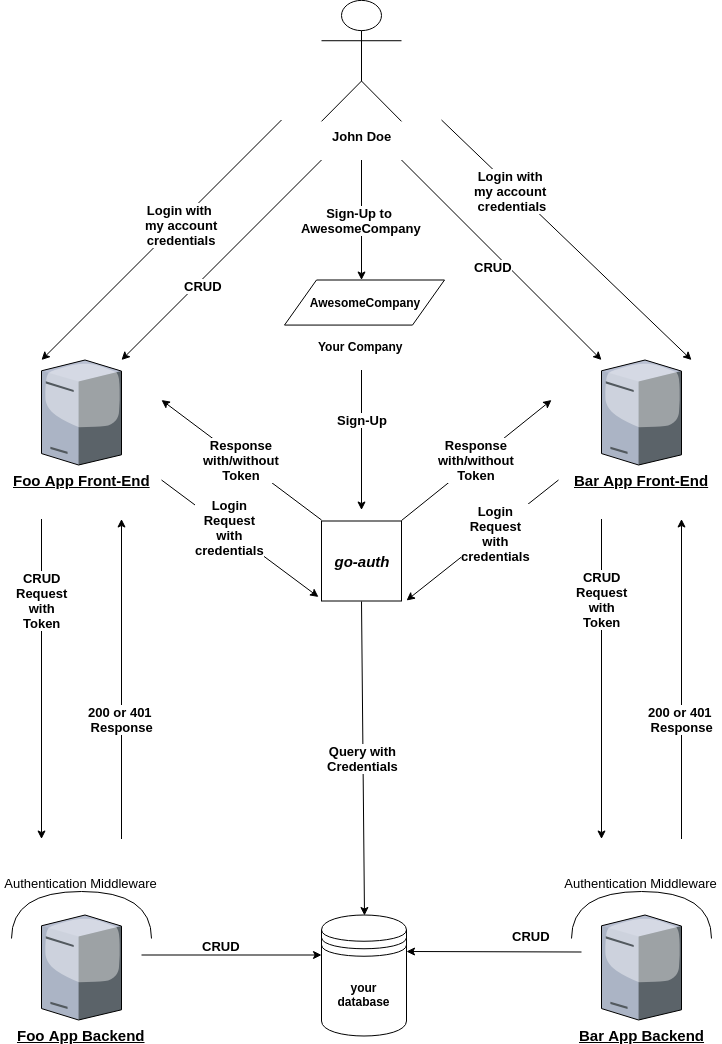

The diagram above was exported from draw.io. Its source (the exported page's mxGraphModel, read from the mxfile embedded in the PNG):
<mxGraphModel dx="1394" dy="803" grid="1" gridSize="10" guides="1" tooltips="1" connect="1" arrows="1" fold="1" page="1" pageScale="1" pageWidth="827" pageHeight="1169" math="0" shadow="0">
  <root>
    <mxCell id="0" />
    <mxCell id="1" parent="0" />
    <mxCell id="OVB4IWlcaRJStQECbDz--3" value="&lt;b&gt;&lt;i&gt;&lt;font style=&quot;font-size: 15px&quot;&gt;go-&lt;/font&gt;&lt;font style=&quot;font-size: 15px&quot;&gt;auth&lt;/font&gt;&lt;/i&gt;&lt;/b&gt;" style="whiteSpace=wrap;html=1;aspect=fixed;" parent="1" vertex="1">
      <mxGeometry x="361" y="560.5" width="80" height="80" as="geometry" />
    </mxCell>
    <mxCell id="OVB4IWlcaRJStQECbDz--1" value="&lt;b&gt;your&lt;br&gt;database&lt;/b&gt;" style="shape=datastore;whiteSpace=wrap;html=1;" parent="1" vertex="1">
      <mxGeometry x="361" y="954.5" width="85" height="121" as="geometry" />
    </mxCell>
    <mxCell id="OVB4IWlcaRJStQECbDz--8" value="" style="group" parent="1" vertex="1" connectable="0">
      <mxGeometry x="324" y="319.5" width="160" height="80" as="geometry" />
    </mxCell>
    <mxCell id="OVB4IWlcaRJStQECbDz--6" value="&lt;b&gt;AwesomeCompany&lt;/b&gt;" style="shape=parallelogram;perimeter=parallelogramPerimeter;whiteSpace=wrap;html=1;" parent="OVB4IWlcaRJStQECbDz--8" vertex="1">
      <mxGeometry width="160" height="45.07042253521127" as="geometry" />
    </mxCell>
    <mxCell id="OVB4IWlcaRJStQECbDz--7" value="&lt;span&gt;&lt;b&gt;Your Company&lt;/b&gt;&lt;/span&gt;" style="text;html=1;resizable=0;points=[];autosize=1;align=left;verticalAlign=top;spacingTop=-4;" parent="OVB4IWlcaRJStQECbDz--8" vertex="1">
      <mxGeometry x="32" y="57.46478873239437" width="100" height="20" as="geometry" />
    </mxCell>
    <mxCell id="OVB4IWlcaRJStQECbDz--16" value="&lt;b&gt;&lt;u&gt;&lt;font style=&quot;font-size: 15px&quot;&gt;Foo App Backend&lt;/font&gt;&lt;/u&gt;&lt;/b&gt;" style="verticalLabelPosition=bottom;aspect=fixed;html=1;verticalAlign=top;strokeColor=none;align=center;outlineConnect=0;shape=mxgraph.citrix.license_server;fillColor=none;gradientColor=none;" parent="1" vertex="1">
      <mxGeometry x="81" y="954.5" width="80" height="105" as="geometry" />
    </mxCell>
    <mxCell id="OVB4IWlcaRJStQECbDz--17" value="&lt;b&gt;&lt;font style=&quot;font-size: 15px&quot;&gt;&lt;u&gt;Foo App Front-End&lt;/u&gt;&lt;/font&gt;&lt;/b&gt;" style="verticalLabelPosition=bottom;aspect=fixed;html=1;verticalAlign=top;strokeColor=none;align=center;outlineConnect=0;shape=mxgraph.citrix.license_server;fillColor=none;gradientColor=none;" parent="1" vertex="1">
      <mxGeometry x="81" y="399.5" width="80" height="105" as="geometry" />
    </mxCell>
    <mxCell id="OVB4IWlcaRJStQECbDz--18" value="&lt;b&gt;CRUD&lt;br&gt;Request&lt;br&gt;with&lt;br&gt;Token&lt;br&gt;&lt;/b&gt;" style="endArrow=classic;html=1;fontSize=13;" parent="1" edge="1">
      <mxGeometry x="-0.4937" width="50" height="50" relative="1" as="geometry">
        <mxPoint x="81" y="558.5" as="sourcePoint" />
        <mxPoint x="81" y="878.5" as="targetPoint" />
        <mxPoint as="offset" />
      </mxGeometry>
    </mxCell>
    <mxCell id="OVB4IWlcaRJStQECbDz--19" value="" style="endArrow=classic;html=1;" parent="1" edge="1">
      <mxGeometry width="50" height="50" relative="1" as="geometry">
        <mxPoint x="181" y="994.5" as="sourcePoint" />
        <mxPoint x="361" y="994.5" as="targetPoint" />
      </mxGeometry>
    </mxCell>
    <mxCell id="OVB4IWlcaRJStQECbDz--20" value="&lt;b style=&quot;font-size: 13px;&quot;&gt;CRUD&lt;/b&gt;" style="text;html=1;resizable=0;points=[];align=center;verticalAlign=middle;labelBackgroundColor=#ffffff;fontSize=13;" parent="OVB4IWlcaRJStQECbDz--19" vertex="1" connectable="0">
      <mxGeometry x="-0.2717" y="-3" relative="1" as="geometry">
        <mxPoint x="13.5" y="-13" as="offset" />
      </mxGeometry>
    </mxCell>
    <mxCell id="OVB4IWlcaRJStQECbDz--21" value="" style="shape=requiredInterface;html=1;verticalLabelPosition=bottom;fillColor=none;gradientColor=none;fontSize=13;rotation=270;" parent="1" vertex="1">
      <mxGeometry x="97.5" y="884.5" width="47" height="140" as="geometry" />
    </mxCell>
    <mxCell id="OVB4IWlcaRJStQECbDz--23" value="&lt;span&gt;Authentication Middleware&lt;/span&gt;" style="text;html=1;strokeColor=none;fillColor=none;align=center;verticalAlign=middle;whiteSpace=wrap;rounded=0;fontSize=13;" parent="1" vertex="1">
      <mxGeometry x="40" y="912.5" width="161" height="20" as="geometry" />
    </mxCell>
    <mxCell id="OVB4IWlcaRJStQECbDz--27" value="John Doe" style="shape=umlActor;verticalLabelPosition=bottom;labelBackgroundColor=#ffffff;verticalAlign=top;html=1;outlineConnect=0;fillColor=none;gradientColor=none;fontSize=13;fontStyle=1" parent="1" vertex="1">
      <mxGeometry x="361" y="39.882352941176464" width="80" height="121" as="geometry" />
    </mxCell>
    <mxCell id="OVB4IWlcaRJStQECbDz--28" value="" style="endArrow=classic;html=1;fontSize=13;" parent="1" edge="1">
      <mxGeometry width="50" height="50" relative="1" as="geometry">
        <mxPoint x="361" y="199.5" as="sourcePoint" />
        <mxPoint x="161" y="399.5" as="targetPoint" />
      </mxGeometry>
    </mxCell>
    <mxCell id="OVB4IWlcaRJStQECbDz--62" value="&lt;b&gt;CRUD&lt;/b&gt;" style="text;html=1;resizable=0;points=[];align=center;verticalAlign=middle;labelBackgroundColor=#ffffff;fontSize=13;" parent="OVB4IWlcaRJStQECbDz--28" vertex="1" connectable="0">
      <mxGeometry x="0.2179" y="4" relative="1" as="geometry">
        <mxPoint y="1" as="offset" />
      </mxGeometry>
    </mxCell>
    <mxCell id="OVB4IWlcaRJStQECbDz--33" value="&lt;b&gt;Login&lt;br&gt;Request&lt;br&gt;with&lt;br&gt;credentials&lt;br&gt;&lt;/b&gt;" style="endArrow=classic;html=1;fontSize=13;" parent="1" edge="1">
      <mxGeometry x="-0.1527" y="3" width="50" height="50" relative="1" as="geometry">
        <mxPoint x="201" y="519.5" as="sourcePoint" />
        <mxPoint x="358" y="636.5" as="targetPoint" />
        <mxPoint as="offset" />
      </mxGeometry>
    </mxCell>
    <mxCell id="OVB4IWlcaRJStQECbDz--34" value="&lt;b&gt;Response&lt;br&gt;with/without&lt;br&gt;Token&lt;br&gt;&lt;/b&gt;" style="endArrow=none;html=1;fontSize=13;startArrow=classic;startFill=1;endFill=0;" parent="1" edge="1">
      <mxGeometry width="50" height="50" relative="1" as="geometry">
        <mxPoint x="201" y="439.5" as="sourcePoint" />
        <mxPoint x="361" y="559.5" as="targetPoint" />
        <mxPoint as="offset" />
      </mxGeometry>
    </mxCell>
    <mxCell id="OVB4IWlcaRJStQECbDz--35" value="&lt;b&gt;Query with&lt;br&gt;Credentials&lt;br&gt;&lt;/b&gt;" style="endArrow=classic;html=1;fontSize=13;exitX=0.5;exitY=1;exitDx=0;exitDy=0;entryX=0.5;entryY=0;entryDx=0;entryDy=0;" parent="1" source="OVB4IWlcaRJStQECbDz--3" target="OVB4IWlcaRJStQECbDz--1" edge="1">
      <mxGeometry width="50" height="50" relative="1" as="geometry">
        <mxPoint x="401" y="679.5" as="sourcePoint" />
        <mxPoint x="401" y="919.5" as="targetPoint" />
        <mxPoint as="offset" />
      </mxGeometry>
    </mxCell>
    <mxCell id="OVB4IWlcaRJStQECbDz--36" value="&lt;b&gt;200 or 401 &lt;br&gt;Response&lt;br&gt;&lt;/b&gt;" style="endArrow=none;html=1;fontSize=13;startArrow=classic;startFill=1;endFill=0;" parent="1" edge="1">
      <mxGeometry x="0.2563" width="50" height="50" relative="1" as="geometry">
        <mxPoint x="161" y="558.4999999999998" as="sourcePoint" />
        <mxPoint x="161" y="878.4999999999998" as="targetPoint" />
        <mxPoint as="offset" />
      </mxGeometry>
    </mxCell>
    <mxCell id="OVB4IWlcaRJStQECbDz--37" value="&lt;b&gt;&lt;u&gt;&lt;font style=&quot;font-size: 15px&quot;&gt;Bar App Backend&lt;/font&gt;&lt;/u&gt;&lt;/b&gt;" style="verticalLabelPosition=bottom;aspect=fixed;html=1;verticalAlign=top;strokeColor=none;align=center;outlineConnect=0;shape=mxgraph.citrix.license_server;fillColor=none;gradientColor=none;" parent="1" vertex="1">
      <mxGeometry x="641" y="954.5" width="80" height="105" as="geometry" />
    </mxCell>
    <mxCell id="OVB4IWlcaRJStQECbDz--38" value="&lt;b&gt;&lt;font style=&quot;font-size: 15px&quot;&gt;&lt;u&gt;Bar App Front-End&lt;/u&gt;&lt;/font&gt;&lt;/b&gt;" style="verticalLabelPosition=bottom;aspect=fixed;html=1;verticalAlign=top;strokeColor=none;align=center;outlineConnect=0;shape=mxgraph.citrix.license_server;fillColor=none;gradientColor=none;" parent="1" vertex="1">
      <mxGeometry x="641" y="399.5" width="80" height="105" as="geometry" />
    </mxCell>
    <mxCell id="OVB4IWlcaRJStQECbDz--39" value="&lt;b&gt;CRUD&lt;br&gt;Request&lt;br&gt;with&lt;br&gt;Token&lt;br&gt;&lt;/b&gt;" style="endArrow=classic;html=1;fontSize=13;" parent="1" edge="1">
      <mxGeometry x="-0.4937" width="50" height="50" relative="1" as="geometry">
        <mxPoint x="641" y="558.4999999999998" as="sourcePoint" />
        <mxPoint x="641" y="878.4999999999998" as="targetPoint" />
        <mxPoint as="offset" />
      </mxGeometry>
    </mxCell>
    <mxCell id="OVB4IWlcaRJStQECbDz--40" value="" style="endArrow=classic;html=1;entryX=1;entryY=0.3;entryDx=0;entryDy=0;" parent="1" target="OVB4IWlcaRJStQECbDz--1" edge="1">
      <mxGeometry width="50" height="50" relative="1" as="geometry">
        <mxPoint x="621" y="991.5" as="sourcePoint" />
        <mxPoint x="491" y="999.5" as="targetPoint" />
      </mxGeometry>
    </mxCell>
    <mxCell id="OVB4IWlcaRJStQECbDz--41" value="&lt;b style=&quot;font-size: 13px;&quot;&gt;CRUD&lt;/b&gt;" style="text;html=1;resizable=0;points=[];align=center;verticalAlign=middle;labelBackgroundColor=#ffffff;fontSize=13;" parent="OVB4IWlcaRJStQECbDz--40" vertex="1" connectable="0">
      <mxGeometry x="-0.2717" y="-3" relative="1" as="geometry">
        <mxPoint x="13.5" y="-13" as="offset" />
      </mxGeometry>
    </mxCell>
    <mxCell id="OVB4IWlcaRJStQECbDz--42" value="" style="shape=requiredInterface;html=1;verticalLabelPosition=bottom;fillColor=none;gradientColor=none;fontSize=13;rotation=270;" parent="1" vertex="1">
      <mxGeometry x="657.5" y="884.5" width="47" height="140" as="geometry" />
    </mxCell>
    <mxCell id="OVB4IWlcaRJStQECbDz--43" value="&lt;b&gt;Login&lt;br&gt;Request&lt;br&gt;with&lt;br&gt;credentials&lt;br&gt;&lt;/b&gt;" style="endArrow=classic;html=1;fontSize=13;exitX=1.06;exitY=0.999;exitDx=0;exitDy=0;exitPerimeter=0;entryX=1.06;entryY=0.999;entryDx=0;entryDy=0;entryPerimeter=0;" parent="1" target="OVB4IWlcaRJStQECbDz--3" edge="1">
      <mxGeometry x="-0.1527" y="3" width="50" height="50" relative="1" as="geometry">
        <mxPoint x="598" y="519.5" as="sourcePoint" />
        <mxPoint x="441" y="519.5" as="targetPoint" />
        <mxPoint as="offset" />
      </mxGeometry>
    </mxCell>
    <mxCell id="OVB4IWlcaRJStQECbDz--44" value="&lt;b&gt;Response&lt;br&gt;with/without&lt;br&gt;Token&lt;br&gt;&lt;/b&gt;" style="endArrow=none;html=1;fontSize=13;startArrow=classic;startFill=1;endFill=0;exitX=1.001;exitY=-0.001;exitDx=0;exitDy=0;exitPerimeter=0;entryX=1.001;entryY=-0.001;entryDx=0;entryDy=0;entryPerimeter=0;" parent="1" target="OVB4IWlcaRJStQECbDz--3" edge="1">
      <mxGeometry width="50" height="50" relative="1" as="geometry">
        <mxPoint x="591" y="439.5" as="sourcePoint" />
        <mxPoint x="441" y="439.5" as="targetPoint" />
        <mxPoint as="offset" />
      </mxGeometry>
    </mxCell>
    <mxCell id="OVB4IWlcaRJStQECbDz--45" value="&lt;b&gt;200 or 401 &lt;br&gt;Response&lt;br&gt;&lt;/b&gt;" style="endArrow=none;html=1;fontSize=13;startArrow=classic;startFill=1;endFill=0;" parent="1" edge="1">
      <mxGeometry x="0.2563" width="50" height="50" relative="1" as="geometry">
        <mxPoint x="721" y="558.4999999999998" as="sourcePoint" />
        <mxPoint x="721" y="878.4999999999998" as="targetPoint" />
        <mxPoint as="offset" />
      </mxGeometry>
    </mxCell>
    <mxCell id="OVB4IWlcaRJStQECbDz--46" value="&lt;span&gt;Authentication Middleware&lt;/span&gt;" style="text;html=1;strokeColor=none;fillColor=none;align=center;verticalAlign=middle;whiteSpace=wrap;rounded=0;fontSize=13;" parent="1" vertex="1">
      <mxGeometry x="600" y="912.5" width="161" height="20" as="geometry" />
    </mxCell>
    <mxCell id="OVB4IWlcaRJStQECbDz--48" value="" style="endArrow=classic;html=1;fontSize=13;" parent="1" edge="1">
      <mxGeometry width="50" height="50" relative="1" as="geometry">
        <mxPoint x="321" y="159.5" as="sourcePoint" />
        <mxPoint x="81" y="399.5" as="targetPoint" />
      </mxGeometry>
    </mxCell>
    <mxCell id="OVB4IWlcaRJStQECbDz--49" value="&lt;b&gt;Login with&amp;nbsp;&lt;br&gt;my account&lt;br&gt;credentials&lt;/b&gt;" style="text;html=1;resizable=0;points=[];align=center;verticalAlign=middle;labelBackgroundColor=#ffffff;fontSize=13;" parent="OVB4IWlcaRJStQECbDz--48" vertex="1" connectable="0">
      <mxGeometry x="-0.125" y="-13" relative="1" as="geometry">
        <mxPoint x="13" y="9.5" as="offset" />
      </mxGeometry>
    </mxCell>
    <mxCell id="OVB4IWlcaRJStQECbDz--54" value="&lt;b&gt;Sign-Up to&amp;nbsp;&lt;br&gt;AwesomeCompany&lt;br&gt;&lt;/b&gt;" style="endArrow=classic;html=1;fontSize=13;" parent="1" edge="1">
      <mxGeometry width="50" height="50" relative="1" as="geometry">
        <mxPoint x="401" y="199.5" as="sourcePoint" />
        <mxPoint x="401" y="319.5" as="targetPoint" />
        <mxPoint as="offset" />
      </mxGeometry>
    </mxCell>
    <mxCell id="OVB4IWlcaRJStQECbDz--56" style="edgeStyle=orthogonalEdgeStyle;rounded=0;orthogonalLoop=1;jettySize=auto;html=1;startArrow=classic;startFill=1;endArrow=none;endFill=0;fontSize=13;" parent="1" edge="1">
      <mxGeometry relative="1" as="geometry">
        <mxPoint x="401" y="409.5" as="targetPoint" />
        <mxPoint x="401" y="549.5" as="sourcePoint" />
      </mxGeometry>
    </mxCell>
    <mxCell id="OVB4IWlcaRJStQECbDz--57" value="&lt;b&gt;Sign-Up&lt;/b&gt;" style="text;html=1;resizable=0;points=[];align=center;verticalAlign=middle;labelBackgroundColor=#ffffff;fontSize=13;" parent="OVB4IWlcaRJStQECbDz--56" vertex="1" connectable="0">
      <mxGeometry x="0.3019" relative="1" as="geometry">
        <mxPoint as="offset" />
      </mxGeometry>
    </mxCell>
    <mxCell id="OVB4IWlcaRJStQECbDz--58" value="" style="endArrow=classic;html=1;fontSize=13;" parent="1" edge="1">
      <mxGeometry width="50" height="50" relative="1" as="geometry">
        <mxPoint x="481" y="159.5" as="sourcePoint" />
        <mxPoint x="731" y="399.5" as="targetPoint" />
      </mxGeometry>
    </mxCell>
    <mxCell id="OVB4IWlcaRJStQECbDz--59" value="&lt;b&gt;Login with &lt;br&gt;my account &lt;br&gt;credentials&lt;/b&gt;" style="text;html=1;resizable=0;points=[];align=center;verticalAlign=middle;labelBackgroundColor=#ffffff;fontSize=13;" parent="OVB4IWlcaRJStQECbDz--58" vertex="1" connectable="0">
      <mxGeometry x="-0.125" y="-13" relative="1" as="geometry">
        <mxPoint x="-30.5" y="-44.5" as="offset" />
      </mxGeometry>
    </mxCell>
    <mxCell id="OVB4IWlcaRJStQECbDz--60" value="" style="endArrow=classic;html=1;fontSize=13;" parent="1" edge="1">
      <mxGeometry width="50" height="50" relative="1" as="geometry">
        <mxPoint x="441" y="199.5" as="sourcePoint" />
        <mxPoint x="641" y="399.5" as="targetPoint" />
      </mxGeometry>
    </mxCell>
    <mxCell id="OVB4IWlcaRJStQECbDz--61" value="&lt;b&gt;CRUD&lt;/b&gt;" style="text;html=1;resizable=0;points=[];align=center;verticalAlign=middle;labelBackgroundColor=#ffffff;fontSize=13;" parent="OVB4IWlcaRJStQECbDz--60" vertex="1" connectable="0">
      <mxGeometry x="-0.125" y="-13" relative="1" as="geometry">
        <mxPoint x="13" y="9.5" as="offset" />
      </mxGeometry>
    </mxCell>
  </root>
</mxGraphModel>